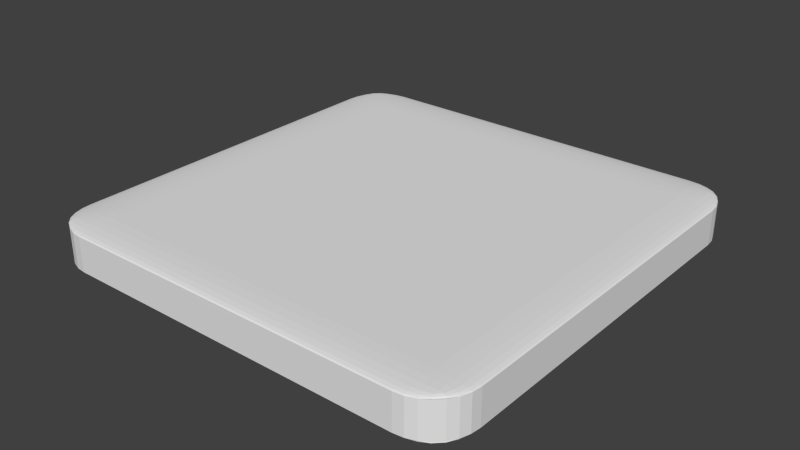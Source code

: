 # Source: MemoryTile.blend  (saved by Blender 2.67.0; exported with 4.5.12 LTS)
import bpy
from mathutils import Matrix  # noqa: F401  (used for matrix-valued properties, if any)

bpy.ops.wm.read_factory_settings(use_empty=True)
scene = bpy.context.scene
scene.name = 'Scene'

# ---- collections
col_collection_1 = bpy.data.collections.new('Collection 1'); scene.collection.children.link(col_collection_1)

# ---- world
world_world = bpy.data.worlds.new('World'); scene.world = world_world
world_world.color = (0.05088, 0.05088, 0.05088)
world_world.use_sun_shadow = False
world_world.sun_shadow_jitter_overblur = 0.0
world_world.cycles.sampling_method = 'MANUAL'
world_world.cycles.sample_map_resolution = 256

# ---- meshes
me_cube_002 = bpy.data.meshes.new('Cube.002')
me_cube_002.from_pydata([(-1.0, -0.8, -0.8), (-0.8, -0.8, -1.0), (-0.8, -1.0, -0.8), (-0.995, -0.8, -0.8445), (-0.9802, -0.8, -0.8868), (-0.9564, -0.8, -0.9247), (-0.9247, -0.8, -0.9564), (-0.8868, -0.8, -0.9802), (-0.8445, -0.8, -0.995), (-0.8, -0.8445, -0.995), (-0.8, -0.8868, -0.9802), (-0.8, -0.9247, -0.9564), (-0.8, -0.9564, -0.9247), (-0.8, -0.9802, -0.8868), (-0.8, -0.995, -0.8445), (-0.8445, -0.995, -0.8), (-0.8868, -0.9802, -0.8), (-0.9247, -0.9564, -0.8), (-0.9564, -0.9247, -0.8), (-0.9802, -0.8868, -0.8), (-0.995, -0.8445, -0.8), (-0.9911, -0.8444, -0.8444), (-0.9785, -0.8443, -0.8865), (-0.9578, -0.844, -0.9242), (-0.9785, -0.8865, -0.8443), (-0.969, -0.8858, -0.8858), (-0.9522, -0.8846, -0.9225), (-0.9578, -0.9242, -0.844), (-0.9522, -0.9225, -0.8846), (-0.9399, -0.9199, -0.9199), (-0.8444, -0.8444, -0.9911), (-0.8443, -0.8865, -0.9785), (-0.844, -0.9242, -0.9578), (-0.8865, -0.8443, -0.9785), (-0.8858, -0.8858, -0.969), (-0.8846, -0.9225, -0.9522), (-0.9242, -0.844, -0.9578), (-0.9225, -0.8846, -0.9522), (-0.9199, -0.9199, -0.9399), (-0.8444, -0.9911, -0.8444), (-0.8865, -0.9785, -0.8443), (-0.9242, -0.9578, -0.844), (-0.8443, -0.9785, -0.8865), (-0.8858, -0.969, -0.8858), (-0.9225, -0.9522, -0.8846), (-0.844, -0.9578, -0.9242), (-0.8846, -0.9522, -0.9225), (-0.9199, -0.9399, -0.9199), (-1.0, 0.8, -0.8), (-0.8, 1.0, -0.8), (-0.8, 0.8, -1.0), (-0.995, 0.8445, -0.8), (-0.9802, 0.8868, -0.8), (-0.9564, 0.9247, -0.8), (-0.9247, 0.9564, -0.8), (-0.8868, 0.9802, -0.8), (-0.8445, 0.995, -0.8), (-0.8, 0.995, -0.8445), (-0.8, 0.9802, -0.8868), (-0.8, 0.9564, -0.9247), (-0.8, 0.9247, -0.9564), (-0.8, 0.8868, -0.9802), (-0.8, 0.8445, -0.995), (-0.8445, 0.8, -0.995), (-0.8868, 0.8, -0.9802), (-0.9247, 0.8, -0.9564), (-0.9564, 0.8, -0.9247), (-0.9802, 0.8, -0.8868), (-0.995, 0.8, -0.8445), (-0.9911, 0.8444, -0.8444), (-0.9785, 0.8865, -0.8443), (-0.9578, 0.9242, -0.844), (-0.9785, 0.8443, -0.8865), (-0.969, 0.8858, -0.8858), (-0.9522, 0.9225, -0.8846), (-0.9578, 0.844, -0.9242), (-0.9522, 0.8846, -0.9225), (-0.9399, 0.9199, -0.9199), (-0.8444, 0.9911, -0.8444), (-0.8443, 0.9785, -0.8865), (-0.844, 0.9578, -0.9242), (-0.8865, 0.9785, -0.8443), (-0.8858, 0.969, -0.8858), (-0.8846, 0.9522, -0.9225), (-0.9242, 0.9578, -0.844), (-0.9225, 0.9522, -0.8846), (-0.9199, 0.9399, -0.9199), (-0.8444, 0.8444, -0.9911), (-0.8865, 0.8443, -0.9785), (-0.9242, 0.844, -0.9578), (-0.8443, 0.8865, -0.9785), (-0.8858, 0.8858, -0.969), (-0.9225, 0.8846, -0.9522), (-0.844, 0.9242, -0.9578), (-0.8846, 0.9225, -0.9522), (-0.9199, 0.9199, -0.9399), (0.8, 1.0, -0.8), (1.0, 0.8, -0.8), (0.8, 0.8, -1.0), (0.8445, 0.995, -0.8), (0.8868, 0.9802, -0.8), (0.9247, 0.9564, -0.8), (0.9564, 0.9247, -0.8), (0.9802, 0.8868, -0.8), (0.995, 0.8445, -0.8), (0.995, 0.8, -0.8445), (0.9802, 0.8, -0.8868), (0.9564, 0.8, -0.9247), (0.9247, 0.8, -0.9564), (0.8868, 0.8, -0.9802), (0.8445, 0.8, -0.995), (0.8, 0.8445, -0.995), (0.8, 0.8868, -0.9802), (0.8, 0.9247, -0.9564), (0.8, 0.9564, -0.9247), (0.8, 0.9802, -0.8868), (0.8, 0.995, -0.8445), (0.8444, 0.9911, -0.8444), (0.8865, 0.9785, -0.8443), (0.9242, 0.9578, -0.844), (0.8443, 0.9785, -0.8865), (0.8858, 0.969, -0.8858), (0.9225, 0.9522, -0.8846), (0.844, 0.9578, -0.9242), (0.8846, 0.9522, -0.9225), (0.9199, 0.9399, -0.9199), (0.9911, 0.8444, -0.8444), (0.9785, 0.8443, -0.8865), (0.9578, 0.844, -0.9242), (0.9785, 0.8865, -0.8443), (0.969, 0.8858, -0.8858), (0.9522, 0.8846, -0.9225), (0.9578, 0.9242, -0.844), (0.9522, 0.9225, -0.8846), (0.9399, 0.9199, -0.9199), (0.8444, 0.8444, -0.9911), (0.8443, 0.8865, -0.9785), (0.844, 0.9242, -0.9578), (0.8865, 0.8443, -0.9785), (0.8858, 0.8858, -0.969), (0.8846, 0.9225, -0.9522), (0.9242, 0.844, -0.9578), (0.9225, 0.8846, -0.9522), (0.9199, 0.9199, -0.9399), (1.0, -0.8, -0.8), (0.8, -1.0, -0.8), (0.8, -0.8, -1.0), (0.995, -0.8445, -0.8), (0.9802, -0.8868, -0.8), (0.9564, -0.9247, -0.8), (0.9247, -0.9564, -0.8), (0.8868, -0.9802, -0.8), (0.8445, -0.995, -0.8), (0.8, -0.995, -0.8445), (0.8, -0.9802, -0.8868), (0.8, -0.9564, -0.9247), (0.8, -0.9247, -0.9564), (0.8, -0.8868, -0.9802), (0.8, -0.8445, -0.995), (0.8445, -0.8, -0.995), (0.8868, -0.8, -0.9802), (0.9247, -0.8, -0.9564), (0.9564, -0.8, -0.9247), (0.9802, -0.8, -0.8868), (0.995, -0.8, -0.8445), (0.9911, -0.8444, -0.8444), (0.9785, -0.8865, -0.8443), (0.9578, -0.9242, -0.844), (0.9785, -0.8443, -0.8865), (0.969, -0.8858, -0.8858), (0.9522, -0.9225, -0.8846), (0.9578, -0.844, -0.9242), (0.9522, -0.8846, -0.9225), (0.9399, -0.9199, -0.9199), (0.8444, -0.9911, -0.8444), (0.8443, -0.9785, -0.8865), (0.844, -0.9578, -0.9242), (0.8865, -0.9785, -0.8443), (0.8858, -0.969, -0.8858), (0.8846, -0.9522, -0.9225), (0.9242, -0.9578, -0.844), (0.9225, -0.9522, -0.8846), (0.9199, -0.9399, -0.9199), (0.8444, -0.8444, -0.9911), (0.8865, -0.8443, -0.9785), (0.9242, -0.844, -0.9578), (0.8443, -0.8865, -0.9785), (0.8858, -0.8858, -0.969), (0.9225, -0.8846, -0.9522), (0.844, -0.9242, -0.9578), (0.8846, -0.9225, -0.9522), (0.9199, -0.9199, -0.9399), (-0.8, -1.0, 0.8), (-0.8, -0.8, 1.0), (-1.0, -0.8, 0.8), (-0.8, -0.995, 0.8445), (-0.8, -0.9802, 0.8868), (-0.8, -0.9564, 0.9247), (-0.8, -0.9247, 0.9564), (-0.8, -0.8868, 0.9802), (-0.8, -0.8445, 0.995), (-0.8445, -0.8, 0.995), (-0.8868, -0.8, 0.9802), (-0.9247, -0.8, 0.9564), (-0.9564, -0.8, 0.9247), (-0.9802, -0.8, 0.8868), (-0.995, -0.8, 0.8445), (-0.995, -0.8445, 0.8), (-0.9802, -0.8868, 0.8), (-0.9564, -0.9247, 0.8), (-0.9247, -0.9564, 0.8), (-0.8868, -0.9802, 0.8), (-0.8445, -0.995, 0.8), (-0.8444, -0.9911, 0.8444), (-0.8443, -0.9785, 0.8865), (-0.844, -0.9578, 0.9242), (-0.8865, -0.9785, 0.8443), (-0.8858, -0.969, 0.8858), (-0.8846, -0.9522, 0.9225), (-0.9242, -0.9578, 0.844), (-0.9225, -0.9522, 0.8846), (-0.9199, -0.9399, 0.9199), (-0.8444, -0.8444, 0.9911), (-0.8865, -0.8443, 0.9785), (-0.9242, -0.844, 0.9578), (-0.8443, -0.8865, 0.9785), (-0.8858, -0.8858, 0.969), (-0.9225, -0.8846, 0.9522), (-0.844, -0.9242, 0.9578), (-0.8846, -0.9225, 0.9522), (-0.9199, -0.9199, 0.9399), (-0.9911, -0.8444, 0.8444), (-0.9785, -0.8865, 0.8443), (-0.9578, -0.9242, 0.844), (-0.9785, -0.8443, 0.8865), (-0.969, -0.8858, 0.8858), (-0.9522, -0.9225, 0.8846), (-0.9578, -0.844, 0.9242), (-0.9522, -0.8846, 0.9225), (-0.9399, -0.9199, 0.9199), (-1.0, 0.8, 0.8), (-0.8, 0.8, 1.0), (-0.8, 1.0, 0.8), (-0.995, 0.8, 0.8445), (-0.9802, 0.8, 0.8868), (-0.9564, 0.8, 0.9247), (-0.9247, 0.8, 0.9564), (-0.8868, 0.8, 0.9802), (-0.8445, 0.8, 0.995), (-0.8, 0.8445, 0.995), (-0.8, 0.8868, 0.9802), (-0.8, 0.9247, 0.9564), (-0.8, 0.9564, 0.9247), (-0.8, 0.9802, 0.8868), (-0.8, 0.995, 0.8445), (-0.8445, 0.995, 0.8), (-0.8868, 0.9802, 0.8), (-0.9247, 0.9564, 0.8), (-0.9564, 0.9247, 0.8), (-0.9802, 0.8868, 0.8), (-0.995, 0.8445, 0.8), (-0.9911, 0.8444, 0.8444), (-0.9785, 0.8443, 0.8865), (-0.9578, 0.844, 0.9242), (-0.9785, 0.8865, 0.8443), (-0.969, 0.8858, 0.8858), (-0.9522, 0.8846, 0.9225), (-0.9578, 0.9242, 0.844), (-0.9522, 0.9225, 0.8846), (-0.9399, 0.9199, 0.9199), (-0.8444, 0.8444, 0.9911), (-0.8443, 0.8865, 0.9785), (-0.844, 0.9242, 0.9578), (-0.8865, 0.8443, 0.9785), (-0.8858, 0.8858, 0.969), (-0.8846, 0.9225, 0.9522), (-0.9242, 0.844, 0.9578), (-0.9225, 0.8846, 0.9522), (-0.9199, 0.9199, 0.9399), (-0.8444, 0.9911, 0.8444), (-0.8865, 0.9785, 0.8443), (-0.9242, 0.9578, 0.844), (-0.8443, 0.9785, 0.8865), (-0.8858, 0.969, 0.8858), (-0.9225, 0.9522, 0.8846), (-0.844, 0.9578, 0.9242), (-0.8846, 0.9522, 0.9225), (-0.9199, 0.9399, 0.9199), (0.8, 1.0, 0.8), (0.8, 0.8, 1.0), (1.0, 0.8, 0.8), (0.8, 0.995, 0.8445), (0.8, 0.9802, 0.8868), (0.8, 0.9564, 0.9247), (0.8, 0.9247, 0.9564), (0.8, 0.8868, 0.9802), (0.8, 0.8445, 0.995), (0.8445, 0.8, 0.995), (0.8868, 0.8, 0.9802), (0.9247, 0.8, 0.9564), (0.9564, 0.8, 0.9247), (0.9802, 0.8, 0.8868), (0.995, 0.8, 0.8445), (0.995, 0.8445, 0.8), (0.9802, 0.8868, 0.8), (0.9564, 0.9247, 0.8), (0.9247, 0.9564, 0.8), (0.8868, 0.9802, 0.8), (0.8445, 0.995, 0.8), (0.8444, 0.9911, 0.8444), (0.8443, 0.9785, 0.8865), (0.844, 0.9578, 0.9242), (0.8865, 0.9785, 0.8443), (0.8858, 0.969, 0.8858), (0.8846, 0.9522, 0.9225), (0.9242, 0.9578, 0.844), (0.9225, 0.9522, 0.8846), (0.9199, 0.9399, 0.9199), (0.8444, 0.8444, 0.9911), (0.8865, 0.8443, 0.9785), (0.9242, 0.844, 0.9578), (0.8443, 0.8865, 0.9785), (0.8858, 0.8858, 0.969), (0.9225, 0.8846, 0.9522), (0.844, 0.9242, 0.9578), (0.8846, 0.9225, 0.9522), (0.9199, 0.9199, 0.9399), (0.9911, 0.8444, 0.8444), (0.9785, 0.8865, 0.8443), (0.9578, 0.9242, 0.844), (0.9785, 0.8443, 0.8865), (0.969, 0.8858, 0.8858), (0.9522, 0.9225, 0.8846), (0.9578, 0.844, 0.9242), (0.9522, 0.8846, 0.9225), (0.9399, 0.9199, 0.9199), (1.0, -0.8, 0.8), (0.8, -0.8, 1.0), (0.8, -1.0, 0.8), (0.995, -0.8, 0.8445), (0.9802, -0.8, 0.8868), (0.9564, -0.8, 0.9247), (0.9247, -0.8, 0.9564), (0.8868, -0.8, 0.9802), (0.8445, -0.8, 0.995), (0.8, -0.8445, 0.995), (0.8, -0.8868, 0.9802), (0.8, -0.9247, 0.9564), (0.8, -0.9564, 0.9247), (0.8, -0.9802, 0.8868), (0.8, -0.995, 0.8445), (0.8445, -0.995, 0.8), (0.8868, -0.9802, 0.8), (0.9247, -0.9564, 0.8), (0.9564, -0.9247, 0.8), (0.9802, -0.8868, 0.8), (0.995, -0.8445, 0.8), (0.9911, -0.8444, 0.8444), (0.9785, -0.8443, 0.8865), (0.9578, -0.844, 0.9242), (0.9785, -0.8865, 0.8443), (0.969, -0.8858, 0.8858), (0.9522, -0.8846, 0.9225), (0.9578, -0.9242, 0.844), (0.9522, -0.9225, 0.8846), (0.9399, -0.9199, 0.9199), (0.8444, -0.8444, 0.9911), (0.8443, -0.8865, 0.9785), (0.844, -0.9242, 0.9578), (0.8865, -0.8443, 0.9785), (0.8858, -0.8858, 0.969), (0.8846, -0.9225, 0.9522), (0.9242, -0.844, 0.9578), (0.9225, -0.8846, 0.9522), (0.9199, -0.9199, 0.9399), (0.8444, -0.9911, 0.8444), (0.8865, -0.9785, 0.8443), (0.9242, -0.9578, 0.844), (0.8443, -0.9785, 0.8865), (0.8858, -0.969, 0.8858), (0.9225, -0.9522, 0.8846), (0.844, -0.9578, 0.9242), (0.8846, -0.9522, 0.9225), (0.9199, -0.9399, 0.9199)], [], [(338, 192, 2, 145), (290, 336, 144, 97), (337, 289, 241, 193), (242, 288, 96, 49), (194, 240, 48, 0), (0, 3, 21, 20), (3, 4, 22, 21), (4, 5, 23, 22), (5, 6, 36, 23), (1, 9, 30, 8), (9, 10, 31, 30), (10, 11, 32, 31), (11, 12, 45, 32), (2, 15, 39, 14), (15, 16, 40, 39), (16, 17, 41, 40), (17, 18, 27, 41), (20, 21, 24, 19), (21, 22, 25, 24), (22, 23, 26, 25), (23, 36, 37, 26), (8, 30, 33, 7), (30, 31, 34, 33), (31, 32, 35, 34), (32, 45, 46, 35), (14, 39, 42, 13), (39, 40, 43, 42), (40, 41, 44, 43), (41, 27, 28, 44), (19, 24, 27, 18), (24, 25, 28, 27), (25, 26, 29, 28), (26, 37, 38, 29), (7, 33, 36, 6), (33, 34, 37, 36), (34, 35, 38, 37), (35, 46, 47, 38), (13, 42, 45, 12), (42, 43, 46, 45), (43, 44, 47, 46), (44, 28, 29, 47), (29, 38, 47), (48, 51, 69, 68), (51, 52, 70, 69), (52, 53, 71, 70), (53, 54, 84, 71), (49, 57, 78, 56), (57, 58, 79, 78), (58, 59, 80, 79), (59, 60, 93, 80), (50, 63, 87, 62), (63, 64, 88, 87), (64, 65, 89, 88), (65, 66, 75, 89), (68, 69, 72, 67), (69, 70, 73, 72), (70, 71, 74, 73), (71, 84, 85, 74), (56, 78, 81, 55), (78, 79, 82, 81), (79, 80, 83, 82), (80, 93, 94, 83), (62, 87, 90, 61), (87, 88, 91, 90), (88, 89, 92, 91), (89, 75, 76, 92), (67, 72, 75, 66), (72, 73, 76, 75), (73, 74, 77, 76), (74, 85, 86, 77), (55, 81, 84, 54), (81, 82, 85, 84), (82, 83, 86, 85), (83, 94, 95, 86), (61, 90, 93, 60), (90, 91, 94, 93), (91, 92, 95, 94), (92, 76, 77, 95), (77, 86, 95), (96, 99, 117, 116), (99, 100, 118, 117), (100, 101, 119, 118), (101, 102, 132, 119), (97, 105, 126, 104), (105, 106, 127, 126), (106, 107, 128, 127), (107, 108, 141, 128), (98, 111, 135, 110), (111, 112, 136, 135), (112, 113, 137, 136), (113, 114, 123, 137), (116, 117, 120, 115), (117, 118, 121, 120), (118, 119, 122, 121), (119, 132, 133, 122), (104, 126, 129, 103), (126, 127, 130, 129), (127, 128, 131, 130), (128, 141, 142, 131), (110, 135, 138, 109), (135, 136, 139, 138), (136, 137, 140, 139), (137, 123, 124, 140), (115, 120, 123, 114), (120, 121, 124, 123), (121, 122, 125, 124), (122, 133, 134, 125), (103, 129, 132, 102), (129, 130, 133, 132), (130, 131, 134, 133), (131, 142, 143, 134), (109, 138, 141, 108), (138, 139, 142, 141), (139, 140, 143, 142), (140, 124, 125, 143), (125, 134, 143), (144, 147, 165, 164), (147, 148, 166, 165), (148, 149, 167, 166), (149, 150, 180, 167), (145, 153, 174, 152), (153, 154, 175, 174), (154, 155, 176, 175), (155, 156, 189, 176), (146, 159, 183, 158), (159, 160, 184, 183), (160, 161, 185, 184), (161, 162, 171, 185), (164, 165, 168, 163), (165, 166, 169, 168), (166, 167, 170, 169), (167, 180, 181, 170), (152, 174, 177, 151), (174, 175, 178, 177), (175, 176, 179, 178), (176, 189, 190, 179), (158, 183, 186, 157), (183, 184, 187, 186), (184, 185, 188, 187), (185, 171, 172, 188), (163, 168, 171, 162), (168, 169, 172, 171), (169, 170, 173, 172), (170, 181, 182, 173), (151, 177, 180, 150), (177, 178, 181, 180), (178, 179, 182, 181), (179, 190, 191, 182), (157, 186, 189, 156), (186, 187, 190, 189), (187, 188, 191, 190), (188, 172, 173, 191), (173, 182, 191), (192, 195, 213, 212), (195, 196, 214, 213), (196, 197, 215, 214), (197, 198, 228, 215), (193, 201, 222, 200), (201, 202, 223, 222), (202, 203, 224, 223), (203, 204, 237, 224), (194, 207, 231, 206), (207, 208, 232, 231), (208, 209, 233, 232), (209, 210, 219, 233), (212, 213, 216, 211), (213, 214, 217, 216), (214, 215, 218, 217), (215, 228, 229, 218), (200, 222, 225, 199), (222, 223, 226, 225), (223, 224, 227, 226), (224, 237, 238, 227), (206, 231, 234, 205), (231, 232, 235, 234), (232, 233, 236, 235), (233, 219, 220, 236), (211, 216, 219, 210), (216, 217, 220, 219), (217, 218, 221, 220), (218, 229, 230, 221), (199, 225, 228, 198), (225, 226, 229, 228), (226, 227, 230, 229), (227, 238, 239, 230), (205, 234, 237, 204), (234, 235, 238, 237), (235, 236, 239, 238), (236, 220, 221, 239), (221, 230, 239), (240, 243, 261, 260), (243, 244, 262, 261), (244, 245, 263, 262), (245, 246, 276, 263), (241, 249, 270, 248), (249, 250, 271, 270), (250, 251, 272, 271), (251, 252, 285, 272), (242, 255, 279, 254), (255, 256, 280, 279), (256, 257, 281, 280), (257, 258, 267, 281), (260, 261, 264, 259), (261, 262, 265, 264), (262, 263, 266, 265), (263, 276, 277, 266), (248, 270, 273, 247), (270, 271, 274, 273), (271, 272, 275, 274), (272, 285, 286, 275), (254, 279, 282, 253), (279, 280, 283, 282), (280, 281, 284, 283), (281, 267, 268, 284), (259, 264, 267, 258), (264, 265, 268, 267), (265, 266, 269, 268), (266, 277, 278, 269), (247, 273, 276, 246), (273, 274, 277, 276), (274, 275, 278, 277), (275, 286, 287, 278), (253, 282, 285, 252), (282, 283, 286, 285), (283, 284, 287, 286), (284, 268, 269, 287), (269, 278, 287), (288, 291, 309, 308), (291, 292, 310, 309), (292, 293, 311, 310), (293, 294, 324, 311), (289, 297, 318, 296), (297, 298, 319, 318), (298, 299, 320, 319), (299, 300, 333, 320), (290, 303, 327, 302), (303, 304, 328, 327), (304, 305, 329, 328), (305, 306, 315, 329), (308, 309, 312, 307), (309, 310, 313, 312), (310, 311, 314, 313), (311, 324, 325, 314), (296, 318, 321, 295), (318, 319, 322, 321), (319, 320, 323, 322), (320, 333, 334, 323), (302, 327, 330, 301), (327, 328, 331, 330), (328, 329, 332, 331), (329, 315, 316, 332), (307, 312, 315, 306), (312, 313, 316, 315), (313, 314, 317, 316), (314, 325, 326, 317), (295, 321, 324, 294), (321, 322, 325, 324), (322, 323, 326, 325), (323, 334, 335, 326), (301, 330, 333, 300), (330, 331, 334, 333), (331, 332, 335, 334), (332, 316, 317, 335), (317, 326, 335), (336, 339, 357, 356), (339, 340, 358, 357), (340, 341, 359, 358), (341, 342, 372, 359), (337, 345, 366, 344), (345, 346, 367, 366), (346, 347, 368, 367), (347, 348, 381, 368), (338, 351, 375, 350), (351, 352, 376, 375), (352, 353, 377, 376), (353, 354, 363, 377), (356, 357, 360, 355), (357, 358, 361, 360), (358, 359, 362, 361), (359, 372, 373, 362), (344, 366, 369, 343), (366, 367, 370, 369), (367, 368, 371, 370), (368, 381, 382, 371), (350, 375, 378, 349), (375, 376, 379, 378), (376, 377, 380, 379), (377, 363, 364, 380), (355, 360, 363, 354), (360, 361, 364, 363), (361, 362, 365, 364), (362, 373, 374, 365), (343, 369, 372, 342), (369, 370, 373, 372), (370, 371, 374, 373), (371, 382, 383, 374), (349, 378, 381, 348), (378, 379, 382, 381), (379, 380, 383, 382), (380, 364, 365, 383), (365, 374, 383), (193, 241, 248, 201), (201, 248, 247, 202), (202, 247, 246, 203), (203, 246, 245, 204), (204, 245, 244, 205), (205, 244, 243, 206), (206, 243, 240, 194), (242, 49, 56, 255), (255, 56, 55, 256), (256, 55, 54, 257), (257, 54, 53, 258), (258, 53, 52, 259), (259, 52, 51, 260), (260, 51, 48, 240), (50, 1, 8, 63), (63, 8, 7, 64), (64, 7, 6, 65), (65, 6, 5, 66), (66, 5, 4, 67), (67, 4, 3, 68), (68, 3, 0, 48), (2, 192, 212, 15), (15, 212, 211, 16), (16, 211, 210, 17), (17, 210, 209, 18), (18, 209, 208, 19), (19, 208, 207, 20), (20, 207, 194, 0), (241, 289, 296, 249), (249, 296, 295, 250), (250, 295, 294, 251), (251, 294, 293, 252), (252, 293, 292, 253), (253, 292, 291, 254), (254, 291, 288, 242), (290, 97, 104, 303), (303, 104, 103, 304), (304, 103, 102, 305), (305, 102, 101, 306), (306, 101, 100, 307), (307, 100, 99, 308), (308, 99, 96, 288), (98, 50, 62, 111), (111, 62, 61, 112), (112, 61, 60, 113), (113, 60, 59, 114), (114, 59, 58, 115), (115, 58, 57, 116), (116, 57, 49, 96), (289, 337, 344, 297), (297, 344, 343, 298), (298, 343, 342, 299), (299, 342, 341, 300), (300, 341, 340, 301), (301, 340, 339, 302), (302, 339, 336, 290), (338, 145, 152, 351), (351, 152, 151, 352), (352, 151, 150, 353), (353, 150, 149, 354), (354, 149, 148, 355), (355, 148, 147, 356), (356, 147, 144, 336), (146, 98, 110, 159), (159, 110, 109, 160), (160, 109, 108, 161), (161, 108, 107, 162), (162, 107, 106, 163), (163, 106, 105, 164), (164, 105, 97, 144), (337, 193, 200, 345), (345, 200, 199, 346), (346, 199, 198, 347), (347, 198, 197, 348), (348, 197, 196, 349), (349, 196, 195, 350), (350, 195, 192, 338), (1, 146, 158, 9), (9, 158, 157, 10), (10, 157, 156, 11), (11, 156, 155, 12), (12, 155, 154, 13), (13, 154, 153, 14), (14, 153, 145, 2), (1, 50, 98, 146)])
_uv = me_cube_002.uv_layers.new(name='UVMap')
_uv.uv.foreach_set('vector', [0.9, 0.3922, 0.1, 0.3922, 0.1, 0.1, 0.9, 0.1, 0.9, 0.3922, 0.1, 0.3922, 0.1, 0.1, 0.9, 0.1, 0.9702, 0.518, 0.9702, 0.9663, 0.5219, 0.9663, 0.5219, 0.518, 0.1, 0.3922, 0.9, 0.3922, 0.9, 0.1, 0.1, 0.1, 0.1, 0.3922, 0.9, 0.3922, 0.9, 0.1, 0.1, 0.1, 0.1, 0.1, 0.1, 0.07775, 0.07778, 0.07778, 0.07775, 0.1, 0.1, 0.07775, 0.1, 0.05661, 0.07787, 0.05674, 0.07778, 0.07778, 0.1, 0.05661, 0.1, 0.03765, 0.07802, 0.03792, 0.07787, 0.05674, 0.02182, 0.1, 0.03765, 0.1, 0.03792, 0.07802, 0.02112, 0.07802, 0.1, 0.1, 0.1, 0.07775, 0.07778, 0.07778, 0.07775, 0.1, 0.1, 0.07775, 0.1, 0.05661, 0.07787, 0.05674, 0.07778, 0.07778, 0.1, 0.05661, 0.1, 0.03765, 0.07802, 0.03792, 0.07787, 0.05674, 0.1, 0.03765, 0.1, 0.02182, 0.07802, 0.02112, 0.07802, 0.03792, 0.1, 0.1, 0.07775, 0.1, 0.07778, 0.07778, 0.1, 0.07775, 0.07775, 0.1, 0.05661, 0.1, 0.05674, 0.07787, 0.07778, 0.07778, 0.05661, 0.1, 0.03765, 0.1, 0.03792, 0.07802, 0.05674, 0.07787, 0.03765, 0.1, 0.02182, 0.1, 0.02112, 0.07802, 0.03792, 0.07802, 0.07775, 0.1, 0.07778, 0.07778, 0.05674, 0.07787, 0.05661, 0.1, 0.07778, 0.07778, 0.07787, 0.05674, 0.0571, 0.0571, 0.05674, 0.07787, 0.07787, 0.05674, 0.07802, 0.03792, 0.05769, 0.03873, 0.0571, 0.0571, 0.02112, 0.07802, 0.03792, 0.07802, 0.03873, 0.05769, 0.0239, 0.05769, 0.07775, 0.1, 0.07778, 0.07778, 0.05674, 0.07787, 0.05661, 0.1, 0.07778, 0.07778, 0.07787, 0.05674, 0.0571, 0.0571, 0.05674, 0.07787, 0.07787, 0.05674, 0.07802, 0.03792, 0.05769, 0.03873, 0.0571, 0.0571, 0.07802, 0.03792, 0.07802, 0.02112, 0.05769, 0.0239, 0.05769, 0.03873, 0.1, 0.07775, 0.07778, 0.07778, 0.07787, 0.05674, 0.1, 0.05661, 0.07778, 0.07778, 0.05674, 0.07787, 0.0571, 0.0571, 0.07787, 0.05674, 0.05674, 0.07787, 0.03792, 0.07802, 0.03873, 0.05769, 0.0571, 0.0571, 0.03792, 0.07802, 0.02112, 0.07802, 0.0239, 0.05769, 0.03873, 0.05769, 0.05661, 0.1, 0.05674, 0.07787, 0.03792, 0.07802, 0.03765, 0.1, 0.05674, 0.07787, 0.0571, 0.0571, 0.03873, 0.05769, 0.03792, 0.07802, 0.0571, 0.0571, 0.05769, 0.03873, 0.04003, 0.04003, 0.03873, 0.05769, 0.0239, 0.05769, 0.03873, 0.05769, 0.04003, 0.04003, 0.03003, 0.04003, 0.05661, 0.1, 0.05674, 0.07787, 0.03792, 0.07802, 0.03765, 0.1, 0.05674, 0.07787, 0.0571, 0.0571, 0.03873, 0.05769, 0.03792, 0.07802, 0.0571, 0.0571, 0.05769, 0.03873, 0.04003, 0.04003, 0.03873, 0.05769, 0.05769, 0.03873, 0.05769, 0.0239, 0.04003, 0.03003, 0.04003, 0.04003, 0.1, 0.05661, 0.07787, 0.05674, 0.07802, 0.03792, 0.1, 0.03765, 0.07787, 0.05674, 0.0571, 0.0571, 0.05769, 0.03873, 0.07802, 0.03792, 0.0571, 0.0571, 0.03873, 0.05769, 0.04003, 0.04003, 0.05769, 0.03873, 0.03873, 0.05769, 0.0239, 0.05769, 0.03003, 0.04003, 0.04003, 0.04003, 0.03003, 0.04003, 0.04003, 0.04003, 0.04003, 0.03003, 0.9, 0.1, 0.9223, 0.1, 0.9222, 0.07778, 0.9, 0.07775, 0.9223, 0.1, 0.9434, 0.1, 0.9433, 0.07787, 0.9222, 0.07778, 0.9434, 0.1, 0.9623, 0.1, 0.9621, 0.07802, 0.9433, 0.07787, 0.02182, 0.1, 0.03765, 0.1, 0.03792, 0.07802, 0.02112, 0.07802, 0.1, 0.1, 0.1, 0.07775, 0.07778, 0.07778, 0.07775, 0.1, 0.1, 0.07775, 0.1, 0.05661, 0.07787, 0.05674, 0.07778, 0.07778, 0.1, 0.05661, 0.1, 0.03765, 0.07802, 0.03792, 0.07787, 0.05674, 0.1, 0.4704, 0.1, 0.4545, 0.07802, 0.4543, 0.07802, 0.4711, 0.1, 0.3922, 0.07775, 0.3922, 0.07778, 0.4144, 0.1, 0.4144, 0.07775, 0.3922, 0.05661, 0.3922, 0.05674, 0.4143, 0.07778, 0.4144, 0.05661, 0.3922, 0.03765, 0.3922, 0.03792, 0.4142, 0.05674, 0.4143, 0.03765, 0.3922, 0.02182, 0.3922, 0.02112, 0.4142, 0.03792, 0.4142, 0.9, 0.07775, 0.9222, 0.07778, 0.9221, 0.05674, 0.9, 0.05661, 0.9222, 0.07778, 0.9433, 0.07787, 0.9429, 0.0571, 0.9221, 0.05674, 0.9433, 0.07787, 0.9621, 0.07802, 0.9613, 0.05769, 0.9429, 0.0571, 0.02112, 0.07802, 0.03792, 0.07802, 0.03873, 0.05769, 0.0239, 0.05769, 0.07775, 0.1, 0.07778, 0.07778, 0.05674, 0.07787, 0.05661, 0.1, 0.07778, 0.07778, 0.07787, 0.05674, 0.0571, 0.0571, 0.05674, 0.07787, 0.07787, 0.05674, 0.07802, 0.03792, 0.05769, 0.03873, 0.0571, 0.0571, 0.07802, 0.4711, 0.07802, 0.4543, 0.05769, 0.4535, 0.05769, 0.4683, 0.1, 0.4144, 0.07778, 0.4144, 0.07787, 0.4355, 0.1, 0.4356, 0.07778, 0.4144, 0.05674, 0.4143, 0.0571, 0.4351, 0.07787, 0.4355, 0.05674, 0.4143, 0.03792, 0.4142, 0.03873, 0.4345, 0.0571, 0.4351, 0.03792, 0.4142, 0.02112, 0.4142, 0.0239, 0.4345, 0.03873, 0.4345, 0.9, 0.05661, 0.9221, 0.05674, 0.922, 0.03792, 0.9, 0.03765, 0.9221, 0.05674, 0.9429, 0.0571, 0.9423, 0.03873, 0.922, 0.03792, 0.9429, 0.0571, 0.9613, 0.05769, 0.96, 0.04003, 0.9423, 0.03873, 0.0239, 0.05769, 0.03873, 0.05769, 0.04003, 0.04003, 0.03003, 0.04003, 0.05661, 0.1, 0.05674, 0.07787, 0.03792, 0.07802, 0.03765, 0.1, 0.05674, 0.07787, 0.0571, 0.0571, 0.03873, 0.05769, 0.03792, 0.07802, 0.0571, 0.0571, 0.05769, 0.03873, 0.04003, 0.04003, 0.03873, 0.05769, 0.05769, 0.4683, 0.05769, 0.4535, 0.04003, 0.4522, 0.04003, 0.4622, 0.1, 0.4356, 0.07787, 0.4355, 0.07802, 0.4543, 0.1, 0.4545, 0.07787, 0.4355, 0.0571, 0.4351, 0.05769, 0.4535, 0.07802, 0.4543, 0.0571, 0.4351, 0.03873, 0.4345, 0.04003, 0.4522, 0.05769, 0.4535, 0.03873, 0.4345, 0.0239, 0.4345, 0.03003, 0.4522, 0.04003, 0.4522, 0.03003, 0.4522, 0.04003, 0.4622, 0.04003, 0.4522, 0.9, 0.1, 0.9223, 0.1, 0.9222, 0.07778, 0.9, 0.07775, 0.9223, 0.1, 0.9434, 0.1, 0.9433, 0.07787, 0.9222, 0.07778, 0.9434, 0.1, 0.9623, 0.1, 0.9621, 0.07802, 0.9433, 0.07787, 0.9623, 0.1, 0.9782, 0.1, 0.9789, 0.07802, 0.9621, 0.07802, 0.9, 0.1, 0.9, 0.07775, 0.9222, 0.07778, 0.9223, 0.1, 0.9, 0.07775, 0.9, 0.05661, 0.9221, 0.05674, 0.9222, 0.07778, 0.9, 0.05661, 0.9, 0.03765, 0.922, 0.03792, 0.9221, 0.05674, 0.9782, 0.3922, 0.9623, 0.3922, 0.9621, 0.4142, 0.9789, 0.4142, 0.9, 0.3922, 0.9, 0.4144, 0.9222, 0.4144, 0.9223, 0.3922, 0.9, 0.4144, 0.9, 0.4356, 0.9221, 0.4355, 0.9222, 0.4144, 0.9, 0.4356, 0.9, 0.4545, 0.922, 0.4543, 0.9221, 0.4355, 0.9, 0.4545, 0.9, 0.4704, 0.922, 0.4711, 0.922, 0.4543, 0.9, 0.07775, 0.9222, 0.07778, 0.9221, 0.05674, 0.9, 0.05661, 0.9222, 0.07778, 0.9433, 0.07787, 0.9429, 0.0571, 0.9221, 0.05674, 0.9433, 0.07787, 0.9621, 0.07802, 0.9613, 0.05769, 0.9429, 0.0571, 0.9621, 0.07802, 0.9789, 0.07802, 0.9761, 0.05769, 0.9613, 0.05769, 0.9223, 0.1, 0.9222, 0.07778, 0.9433, 0.07787, 0.9434, 0.1, 0.9222, 0.07778, 0.9221, 0.05674, 0.9429, 0.0571, 0.9433, 0.07787, 0.9221, 0.05674, 0.922, 0.03792, 0.9423, 0.03873, 0.9429, 0.0571, 0.9789, 0.4142, 0.9621, 0.4142, 0.9613, 0.4345, 0.9761, 0.4345, 0.9223, 0.3922, 0.9222, 0.4144, 0.9433, 0.4143, 0.9434, 0.3922, 0.9222, 0.4144, 0.9221, 0.4355, 0.9429, 0.4351, 0.9433, 0.4143, 0.9221, 0.4355, 0.922, 0.4543, 0.9423, 0.4535, 0.9429, 0.4351, 0.922, 0.4543, 0.922, 0.4711, 0.9423, 0.4683, 0.9423, 0.4535, 0.9, 0.05661, 0.9221, 0.05674, 0.922, 0.03792, 0.9, 0.03765, 0.9221, 0.05674, 0.9429, 0.0571, 0.9423, 0.03873, 0.922, 0.03792, 0.9429, 0.0571, 0.9613, 0.05769, 0.96, 0.04003, 0.9423, 0.03873, 0.9613, 0.05769, 0.9761, 0.05769, 0.97, 0.04003, 0.96, 0.04003, 0.9434, 0.1, 0.9433, 0.07787, 0.9621, 0.07802, 0.9623, 0.1, 0.9433, 0.07787, 0.9429, 0.0571, 0.9613, 0.05769, 0.9621, 0.07802, 0.9429, 0.0571, 0.9423, 0.03873, 0.96, 0.04003, 0.9613, 0.05769, 0.9761, 0.4345, 0.9613, 0.4345, 0.96, 0.4522, 0.97, 0.4522, 0.9434, 0.3922, 0.9433, 0.4143, 0.9621, 0.4142, 0.9623, 0.3922, 0.9433, 0.4143, 0.9429, 0.4351, 0.9613, 0.4345, 0.9621, 0.4142, 0.9429, 0.4351, 0.9423, 0.4535, 0.96, 0.4522, 0.9613, 0.4345, 0.9423, 0.4535, 0.9423, 0.4683, 0.96, 0.4622, 0.96, 0.4522, 0.96, 0.4622, 0.97, 0.4522, 0.96, 0.4522, 0.1, 0.1, 0.07775, 0.1, 0.07778, 0.07778, 0.1, 0.07775, 0.07775, 0.1, 0.05661, 0.1, 0.05674, 0.07787, 0.07778, 0.07778, 0.05661, 0.1, 0.03765, 0.1, 0.03792, 0.07802, 0.05674, 0.07787, 0.9782, 0.1, 0.9623, 0.1, 0.9621, 0.07802, 0.9789, 0.07802, 0.9, 0.1, 0.9, 0.07775, 0.9222, 0.07778, 0.9223, 0.1, 0.9, 0.07775, 0.9, 0.05661, 0.9221, 0.05674, 0.9222, 0.07778, 0.9, 0.05661, 0.9, 0.03765, 0.922, 0.03792, 0.9221, 0.05674, 0.9, 0.02182, 0.9, 0.03765, 0.922, 0.03792, 0.922, 0.02112, 0.9, 0.1, 0.9223, 0.1, 0.9222, 0.07778, 0.9, 0.07775, 0.9223, 0.1, 0.9434, 0.1, 0.9433, 0.07787, 0.9222, 0.07778, 0.9434, 0.1, 0.9623, 0.1, 0.9621, 0.07802, 0.9433, 0.07787, 0.9623, 0.1, 0.9782, 0.1, 0.9789, 0.07802, 0.9621, 0.07802, 0.1, 0.07775, 0.07778, 0.07778, 0.07787, 0.05674, 0.1, 0.05661, 0.07778, 0.07778, 0.05674, 0.07787, 0.0571, 0.0571, 0.07787, 0.05674, 0.05674, 0.07787, 0.03792, 0.07802, 0.03873, 0.05769, 0.0571, 0.0571, 0.9789, 0.07802, 0.9621, 0.07802, 0.9613, 0.05769, 0.9761, 0.05769, 0.9223, 0.1, 0.9222, 0.07778, 0.9433, 0.07787, 0.9434, 0.1, 0.9222, 0.07778, 0.9221, 0.05674, 0.9429, 0.0571, 0.9433, 0.07787, 0.9221, 0.05674, 0.922, 0.03792, 0.9423, 0.03873, 0.9429, 0.0571, 0.922, 0.02112, 0.922, 0.03792, 0.9423, 0.03873, 0.9423, 0.0239, 0.9, 0.07775, 0.9222, 0.07778, 0.9221, 0.05674, 0.9, 0.05661, 0.9222, 0.07778, 0.9433, 0.07787, 0.9429, 0.0571, 0.9221, 0.05674, 0.9433, 0.07787, 0.9621, 0.07802, 0.9613, 0.05769, 0.9429, 0.0571, 0.9621, 0.07802, 0.9789, 0.07802, 0.9761, 0.05769, 0.9613, 0.05769, 0.1, 0.05661, 0.07787, 0.05674, 0.07802, 0.03792, 0.1, 0.03765, 0.07787, 0.05674, 0.0571, 0.0571, 0.05769, 0.03873, 0.07802, 0.03792, 0.0571, 0.0571, 0.03873, 0.05769, 0.04003, 0.04003, 0.05769, 0.03873, 0.9761, 0.05769, 0.9613, 0.05769, 0.96, 0.04003, 0.97, 0.04003, 0.9434, 0.1, 0.9433, 0.07787, 0.9621, 0.07802, 0.9623, 0.1, 0.9433, 0.07787, 0.9429, 0.0571, 0.9613, 0.05769, 0.9621, 0.07802, 0.9429, 0.0571, 0.9423, 0.03873, 0.96, 0.04003, 0.9613, 0.05769, 0.9423, 0.0239, 0.9423, 0.03873, 0.96, 0.04003, 0.96, 0.03003, 0.9, 0.05661, 0.9221, 0.05674, 0.922, 0.03792, 0.9, 0.03765, 0.9221, 0.05674, 0.9429, 0.0571, 0.9423, 0.03873, 0.922, 0.03792, 0.9429, 0.0571, 0.9613, 0.05769, 0.96, 0.04003, 0.9423, 0.03873, 0.9613, 0.05769, 0.9761, 0.05769, 0.97, 0.04003, 0.96, 0.04003, 0.97, 0.04003, 0.96, 0.03003, 0.96, 0.04003, 0.1, 0.3922, 0.1, 0.4144, 0.07778, 0.4144, 0.07775, 0.3922, 0.1, 0.4144, 0.1, 0.4356, 0.07787, 0.4355, 0.07778, 0.4144, 0.1, 0.4356, 0.1, 0.4545, 0.07802, 0.4543, 0.07787, 0.4355, 0.1, 0.02182, 0.1, 0.03765, 0.07802, 0.03792, 0.07802, 0.02112, 0.1, 0.1, 0.07775, 0.1, 0.07778, 0.07778, 0.1, 0.07775, 0.07775, 0.1, 0.05661, 0.1, 0.05674, 0.07787, 0.07778, 0.07778, 0.05661, 0.1, 0.03765, 0.1, 0.03792, 0.07802, 0.05674, 0.07787, 0.03765, 0.1, 0.02182, 0.1, 0.02112, 0.07802, 0.03792, 0.07802, 0.1, 0.3922, 0.07775, 0.3922, 0.07778, 0.4144, 0.1, 0.4144, 0.07775, 0.3922, 0.05661, 0.3922, 0.05674, 0.4143, 0.07778, 0.4144, 0.05661, 0.3922, 0.03765, 0.3922, 0.03792, 0.4142, 0.05674, 0.4143, 0.02182, 0.3922, 0.03765, 0.3922, 0.03792, 0.4142, 0.02112, 0.4142, 0.07775, 0.3922, 0.07778, 0.4144, 0.05674, 0.4143, 0.05661, 0.3922, 0.07778, 0.4144, 0.07787, 0.4355, 0.0571, 0.4351, 0.05674, 0.4143, 0.07787, 0.4355, 0.07802, 0.4543, 0.05769, 0.4535, 0.0571, 0.4351, 0.07802, 0.02112, 0.07802, 0.03792, 0.05769, 0.03873, 0.05769, 0.0239, 0.1, 0.07775, 0.07778, 0.07778, 0.07787, 0.05674, 0.1, 0.05661, 0.07778, 0.07778, 0.05674, 0.07787, 0.0571, 0.0571, 0.07787, 0.05674, 0.05674, 0.07787, 0.03792, 0.07802, 0.03873, 0.05769, 0.0571, 0.0571, 0.03792, 0.07802, 0.02112, 0.07802, 0.0239, 0.05769, 0.03873, 0.05769, 0.1, 0.4144, 0.07778, 0.4144, 0.07787, 0.4355, 0.1, 0.4356, 0.07778, 0.4144, 0.05674, 0.4143, 0.0571, 0.4351, 0.07787, 0.4355, 0.05674, 0.4143, 0.03792, 0.4142, 0.03873, 0.4345, 0.0571, 0.4351, 0.02112, 0.4142, 0.03792, 0.4142, 0.03873, 0.4345, 0.0239, 0.4345, 0.05661, 0.3922, 0.05674, 0.4143, 0.03792, 0.4142, 0.03765, 0.3922, 0.05674, 0.4143, 0.0571, 0.4351, 0.03873, 0.4345, 0.03792, 0.4142, 0.0571, 0.4351, 0.05769, 0.4535, 0.04003, 0.4522, 0.03873, 0.4345, 0.05769, 0.0239, 0.05769, 0.03873, 0.04003, 0.04003, 0.04003, 0.03003, 0.1, 0.05661, 0.07787, 0.05674, 0.07802, 0.03792, 0.1, 0.03765, 0.07787, 0.05674, 0.0571, 0.0571, 0.05769, 0.03873, 0.07802, 0.03792, 0.0571, 0.0571, 0.03873, 0.05769, 0.04003, 0.04003, 0.05769, 0.03873, 0.03873, 0.05769, 0.0239, 0.05769, 0.03003, 0.04003, 0.04003, 0.04003, 0.1, 0.4356, 0.07787, 0.4355, 0.07802, 0.4543, 0.1, 0.4545, 0.07787, 0.4355, 0.0571, 0.4351, 0.05769, 0.4535, 0.07802, 0.4543, 0.0571, 0.4351, 0.03873, 0.4345, 0.04003, 0.4522, 0.05769, 0.4535, 0.0239, 0.4345, 0.03873, 0.4345, 0.04003, 0.4522, 0.03003, 0.4522, 0.04003, 0.03003, 0.04003, 0.04003, 0.03003, 0.04003, 0.9, 0.3922, 0.9, 0.4144, 0.9222, 0.4144, 0.9223, 0.3922, 0.9, 0.4144, 0.9, 0.4356, 0.9221, 0.4355, 0.9222, 0.4144, 0.9, 0.4356, 0.9, 0.4545, 0.922, 0.4543, 0.9221, 0.4355, 0.02182, 0.3922, 0.03765, 0.3922, 0.03792, 0.4142, 0.02112, 0.4142, 0.1, 0.3922, 0.1, 0.4144, 0.07778, 0.4144, 0.07775, 0.3922, 0.1, 0.4144, 0.1, 0.4356, 0.07787, 0.4355, 0.07778, 0.4144, 0.1, 0.4356, 0.1, 0.4545, 0.07802, 0.4543, 0.07787, 0.4355, 0.1, 0.4545, 0.1, 0.4704, 0.07802, 0.4711, 0.07802, 0.4543, 0.1, 0.3922, 0.07775, 0.3922, 0.07778, 0.4144, 0.1, 0.4144, 0.07775, 0.3922, 0.05661, 0.3922, 0.05674, 0.4143, 0.07778, 0.4144, 0.05661, 0.3922, 0.03765, 0.3922, 0.03792, 0.4142, 0.05674, 0.4143, 0.03765, 0.3922, 0.02182, 0.3922, 0.02112, 0.4142, 0.03792, 0.4142, 0.9223, 0.3922, 0.9222, 0.4144, 0.9433, 0.4143, 0.9434, 0.3922, 0.9222, 0.4144, 0.9221, 0.4355, 0.9429, 0.4351, 0.9433, 0.4143, 0.9221, 0.4355, 0.922, 0.4543, 0.9423, 0.4535, 0.9429, 0.4351, 0.02112, 0.4142, 0.03792, 0.4142, 0.03873, 0.4345, 0.0239, 0.4345, 0.07775, 0.3922, 0.07778, 0.4144, 0.05674, 0.4143, 0.05661, 0.3922, 0.07778, 0.4144, 0.07787, 0.4355, 0.0571, 0.4351, 0.05674, 0.4143, 0.07787, 0.4355, 0.07802, 0.4543, 0.05769, 0.4535, 0.0571, 0.4351, 0.07802, 0.4543, 0.07802, 0.4711, 0.05769, 0.4683, 0.05769, 0.4535, 0.1, 0.4144, 0.07778, 0.4144, 0.07787, 0.4355, 0.1, 0.4356, 0.07778, 0.4144, 0.05674, 0.4143, 0.0571, 0.4351, 0.07787, 0.4355, 0.05674, 0.4143, 0.03792, 0.4142, 0.03873, 0.4345, 0.0571, 0.4351, 0.03792, 0.4142, 0.02112, 0.4142, 0.0239, 0.4345, 0.03873, 0.4345, 0.9434, 0.3922, 0.9433, 0.4143, 0.9621, 0.4142, 0.9623, 0.3922, 0.9433, 0.4143, 0.9429, 0.4351, 0.9613, 0.4345, 0.9621, 0.4142, 0.9429, 0.4351, 0.9423, 0.4535, 0.96, 0.4522, 0.9613, 0.4345, 0.0239, 0.4345, 0.03873, 0.4345, 0.04003, 0.4522, 0.03003, 0.4522, 0.05661, 0.3922, 0.05674, 0.4143, 0.03792, 0.4142, 0.03765, 0.3922, 0.05674, 0.4143, 0.0571, 0.4351, 0.03873, 0.4345, 0.03792, 0.4142, 0.0571, 0.4351, 0.05769, 0.4535, 0.04003, 0.4522, 0.03873, 0.4345, 0.05769, 0.4535, 0.05769, 0.4683, 0.04003, 0.4622, 0.04003, 0.4522, 0.1, 0.4356, 0.07787, 0.4355, 0.07802, 0.4543, 0.1, 0.4545, 0.07787, 0.4355, 0.0571, 0.4351, 0.05769, 0.4535, 0.07802, 0.4543, 0.0571, 0.4351, 0.03873, 0.4345, 0.04003, 0.4522, 0.05769, 0.4535, 0.03873, 0.4345, 0.0239, 0.4345, 0.03003, 0.4522, 0.04003, 0.4522, 0.03003, 0.4522, 0.04003, 0.4522, 0.04003, 0.4622, 0.9, 0.3922, 0.9, 0.4144, 0.9222, 0.4144, 0.9223, 0.3922, 0.9, 0.4144, 0.9, 0.4356, 0.9221, 0.4355, 0.9222, 0.4144, 0.9, 0.4356, 0.9, 0.4545, 0.922, 0.4543, 0.9221, 0.4355, 0.9, 0.4704, 0.9, 0.4545, 0.922, 0.4543, 0.922, 0.4711, 0.9, 0.3922, 0.9223, 0.3922, 0.9222, 0.4144, 0.9, 0.4144, 0.9223, 0.3922, 0.9434, 0.3922, 0.9433, 0.4143, 0.9222, 0.4144, 0.9434, 0.3922, 0.9623, 0.3922, 0.9621, 0.4142, 0.9433, 0.4143, 0.9623, 0.3922, 0.9782, 0.3922, 0.9789, 0.4142, 0.9621, 0.4142, 0.9, 0.3922, 0.9223, 0.3922, 0.9222, 0.4144, 0.9, 0.4144, 0.9223, 0.3922, 0.9434, 0.3922, 0.9433, 0.4143, 0.9222, 0.4144, 0.9434, 0.3922, 0.9623, 0.3922, 0.9621, 0.4142, 0.9433, 0.4143, 0.9782, 0.3922, 0.9623, 0.3922, 0.9621, 0.4142, 0.9789, 0.4142, 0.9223, 0.3922, 0.9222, 0.4144, 0.9433, 0.4143, 0.9434, 0.3922, 0.9222, 0.4144, 0.9221, 0.4355, 0.9429, 0.4351, 0.9433, 0.4143, 0.9221, 0.4355, 0.922, 0.4543, 0.9423, 0.4535, 0.9429, 0.4351, 0.922, 0.4711, 0.922, 0.4543, 0.9423, 0.4535, 0.9423, 0.4683, 0.9, 0.4144, 0.9222, 0.4144, 0.9221, 0.4355, 0.9, 0.4356, 0.9222, 0.4144, 0.9433, 0.4143, 0.9429, 0.4351, 0.9221, 0.4355, 0.9433, 0.4143, 0.9621, 0.4142, 0.9613, 0.4345, 0.9429, 0.4351, 0.9621, 0.4142, 0.9789, 0.4142, 0.9761, 0.4345, 0.9613, 0.4345, 0.9, 0.4144, 0.9222, 0.4144, 0.9221, 0.4355, 0.9, 0.4356, 0.9222, 0.4144, 0.9433, 0.4143, 0.9429, 0.4351, 0.9221, 0.4355, 0.9433, 0.4143, 0.9621, 0.4142, 0.9613, 0.4345, 0.9429, 0.4351, 0.9789, 0.4142, 0.9621, 0.4142, 0.9613, 0.4345, 0.9761, 0.4345, 0.9434, 0.3922, 0.9433, 0.4143, 0.9621, 0.4142, 0.9623, 0.3922, 0.9433, 0.4143, 0.9429, 0.4351, 0.9613, 0.4345, 0.9621, 0.4142, 0.9429, 0.4351, 0.9423, 0.4535, 0.96, 0.4522, 0.9613, 0.4345, 0.9423, 0.4683, 0.9423, 0.4535, 0.96, 0.4522, 0.96, 0.4622, 0.9, 0.4356, 0.9221, 0.4355, 0.922, 0.4543, 0.9, 0.4545, 0.9221, 0.4355, 0.9429, 0.4351, 0.9423, 0.4535, 0.922, 0.4543, 0.9429, 0.4351, 0.9613, 0.4345, 0.96, 0.4522, 0.9423, 0.4535, 0.9613, 0.4345, 0.9761, 0.4345, 0.97, 0.4522, 0.96, 0.4522, 0.9, 0.4356, 0.9221, 0.4355, 0.922, 0.4543, 0.9, 0.4545, 0.9221, 0.4355, 0.9429, 0.4351, 0.9423, 0.4535, 0.922, 0.4543, 0.9429, 0.4351, 0.9613, 0.4345, 0.96, 0.4522, 0.9423, 0.4535, 0.9761, 0.4345, 0.9613, 0.4345, 0.96, 0.4522, 0.97, 0.4522, 0.96, 0.4622, 0.96, 0.4522, 0.97, 0.4522, 0.1, 0.3922, 0.1, 0.4144, 0.07778, 0.4144, 0.07775, 0.3922, 0.1, 0.4144, 0.1, 0.4356, 0.07787, 0.4355, 0.07778, 0.4144, 0.1, 0.4356, 0.1, 0.4545, 0.07802, 0.4543, 0.07787, 0.4355, 0.9782, 0.1, 0.9623, 0.1, 0.9621, 0.07802, 0.9789, 0.07802, 0.9, 0.1, 0.9, 0.07775, 0.9222, 0.07778, 0.9223, 0.1, 0.9, 0.07775, 0.9, 0.05661, 0.9221, 0.05674, 0.9222, 0.07778, 0.9, 0.05661, 0.9, 0.03765, 0.922, 0.03792, 0.9221, 0.05674, 0.9, 0.03765, 0.9, 0.02182, 0.922, 0.02112, 0.922, 0.03792, 0.9, 0.3922, 0.9223, 0.3922, 0.9222, 0.4144, 0.9, 0.4144, 0.9223, 0.3922, 0.9434, 0.3922, 0.9433, 0.4143, 0.9222, 0.4144, 0.9434, 0.3922, 0.9623, 0.3922, 0.9621, 0.4142, 0.9433, 0.4143, 0.9623, 0.3922, 0.9782, 0.3922, 0.9789, 0.4142, 0.9621, 0.4142, 0.07775, 0.3922, 0.07778, 0.4144, 0.05674, 0.4143, 0.05661, 0.3922, 0.07778, 0.4144, 0.07787, 0.4355, 0.0571, 0.4351, 0.05674, 0.4143, 0.07787, 0.4355, 0.07802, 0.4543, 0.05769, 0.4535, 0.0571, 0.4351, 0.9789, 0.07802, 0.9621, 0.07802, 0.9613, 0.05769, 0.9761, 0.05769, 0.9223, 0.1, 0.9222, 0.07778, 0.9433, 0.07787, 0.9434, 0.1, 0.9222, 0.07778, 0.9221, 0.05674, 0.9429, 0.0571, 0.9433, 0.07787, 0.9221, 0.05674, 0.922, 0.03792, 0.9423, 0.03873, 0.9429, 0.0571, 0.922, 0.03792, 0.922, 0.02112, 0.9423, 0.0239, 0.9423, 0.03873, 0.9, 0.4144, 0.9222, 0.4144, 0.9221, 0.4355, 0.9, 0.4356, 0.9222, 0.4144, 0.9433, 0.4143, 0.9429, 0.4351, 0.9221, 0.4355, 0.9433, 0.4143, 0.9621, 0.4142, 0.9613, 0.4345, 0.9429, 0.4351, 0.9621, 0.4142, 0.9789, 0.4142, 0.9761, 0.4345, 0.9613, 0.4345, 0.05661, 0.3922, 0.05674, 0.4143, 0.03792, 0.4142, 0.03765, 0.3922, 0.05674, 0.4143, 0.0571, 0.4351, 0.03873, 0.4345, 0.03792, 0.4142, 0.0571, 0.4351, 0.05769, 0.4535, 0.04003, 0.4522, 0.03873, 0.4345, 0.9761, 0.05769, 0.9613, 0.05769, 0.96, 0.04003, 0.97, 0.04003, 0.9434, 0.1, 0.9433, 0.07787, 0.9621, 0.07802, 0.9623, 0.1, 0.9433, 0.07787, 0.9429, 0.0571, 0.9613, 0.05769, 0.9621, 0.07802, 0.9429, 0.0571, 0.9423, 0.03873, 0.96, 0.04003, 0.9613, 0.05769, 0.9423, 0.03873, 0.9423, 0.0239, 0.96, 0.03003, 0.96, 0.04003, 0.9, 0.4356, 0.9221, 0.4355, 0.922, 0.4543, 0.9, 0.4545, 0.9221, 0.4355, 0.9429, 0.4351, 0.9423, 0.4535, 0.922, 0.4543, 0.9429, 0.4351, 0.9613, 0.4345, 0.96, 0.4522, 0.9423, 0.4535, 0.9613, 0.4345, 0.9761, 0.4345, 0.97, 0.4522, 0.96, 0.4522, 0.97, 0.04003, 0.96, 0.04003, 0.96, 0.03003, 0.1, 0.1, 0.1, 0.3922, 0.07775, 0.3922, 0.07775, 0.1, 0.07775, 0.1, 0.07775, 0.3922, 0.05661, 0.3922, 0.05661, 0.1, 0.05661, 0.1, 0.05661, 0.3922, 0.03765, 0.3922, 0.03765, 0.1, 0.03765, 0.1, 0.03765, 0.3922, 0.02182, 0.3922, 0.02182, 0.1, 0.1, 0.4545, 0.9, 0.4545, 0.9, 0.4356, 0.1, 0.4356, 0.1, 0.4356, 0.9, 0.4356, 0.9, 0.4144, 0.1, 0.4144, 0.1, 0.4144, 0.9, 0.4144, 0.9, 0.3922, 0.1, 0.3922, 0.1, 0.3922, 0.1, 0.1, 0.07775, 0.1, 0.07775, 0.3922, 0.07775, 0.3922, 0.07775, 0.1, 0.05661, 0.1, 0.05661, 0.3922, 0.05661, 0.3922, 0.05661, 0.1, 0.03765, 0.1, 0.03765, 0.3922, 0.03765, 0.3922, 0.03765, 0.1, 0.02182, 0.1, 0.02182, 0.3922, 0.9623, 0.3922, 0.9623, 0.1, 0.9434, 0.1, 0.9434, 0.3922, 0.9434, 0.3922, 0.9434, 0.1, 0.9223, 0.1, 0.9223, 0.3922, 0.9223, 0.3922, 0.9223, 0.1, 0.9, 0.1, 0.9, 0.3922, 0.1, 0.3922, 0.1, 0.1, 0.07775, 0.1, 0.07775, 0.3922, 0.07775, 0.3922, 0.07775, 0.1, 0.05661, 0.1, 0.05661, 0.3922, 0.05661, 0.3922, 0.05661, 0.1, 0.03765, 0.1, 0.03765, 0.3922, 0.03765, 0.3922, 0.03765, 0.1, 0.02182, 0.1, 0.02182, 0.3922, 0.9, 0.03765, 0.1, 0.03765, 0.1, 0.05661, 0.9, 0.05661, 0.9, 0.05661, 0.1, 0.05661, 0.1, 0.07775, 0.9, 0.07775, 0.9, 0.07775, 0.1, 0.07775, 0.1, 0.1, 0.9, 0.1, 0.1, 0.1, 0.1, 0.3922, 0.07775, 0.3922, 0.07775, 0.1, 0.07775, 0.1, 0.07775, 0.3922, 0.05661, 0.3922, 0.05661, 0.1, 0.05661, 0.1, 0.05661, 0.3922, 0.03765, 0.3922, 0.03765, 0.1, 0.03765, 0.1, 0.03765, 0.3922, 0.02182, 0.3922, 0.02182, 0.1, 0.03765, 0.1, 0.03765, 0.3922, 0.05661, 0.3922, 0.05661, 0.1, 0.05661, 0.1, 0.05661, 0.3922, 0.07775, 0.3922, 0.07775, 0.1, 0.07775, 0.1, 0.07775, 0.3922, 0.1, 0.3922, 0.1, 0.1, 0.1, 0.3922, 0.9, 0.3922, 0.9, 0.4144, 0.1, 0.4144, 0.1, 0.4144, 0.9, 0.4144, 0.9, 0.4356, 0.1, 0.4356, 0.1, 0.4356, 0.9, 0.4356, 0.9, 0.4545, 0.1, 0.4545, 0.1, 0.4545, 0.9, 0.4545, 0.9, 0.4704, 0.1, 0.4704, 0.1, 0.4545, 0.9, 0.4545, 0.9, 0.4356, 0.1, 0.4356, 0.1, 0.4356, 0.9, 0.4356, 0.9, 0.4144, 0.1, 0.4144, 0.1, 0.4144, 0.9, 0.4144, 0.9, 0.3922, 0.1, 0.3922, 0.9, 0.3922, 0.9, 0.1, 0.9223, 0.1, 0.9223, 0.3922, 0.9223, 0.3922, 0.9223, 0.1, 0.9434, 0.1, 0.9434, 0.3922, 0.9434, 0.3922, 0.9434, 0.1, 0.9623, 0.1, 0.9623, 0.3922, 0.9782, 0.3922, 0.9782, 0.1, 0.9623, 0.1, 0.9623, 0.3922, 0.9623, 0.3922, 0.9623, 0.1, 0.9434, 0.1, 0.9434, 0.3922, 0.9434, 0.3922, 0.9434, 0.1, 0.9223, 0.1, 0.9223, 0.3922, 0.9223, 0.3922, 0.9223, 0.1, 0.9, 0.1, 0.9, 0.3922, 0.9, 0.3922, 0.1, 0.3922, 0.1, 0.4144, 0.9, 0.4144, 0.9, 0.4144, 0.1, 0.4144, 0.1, 0.4356, 0.9, 0.4356, 0.9, 0.4356, 0.1, 0.4356, 0.1, 0.4545, 0.9, 0.4545, 0.9, 0.4545, 0.1, 0.4545, 0.1, 0.4704, 0.9, 0.4704, 0.9, 0.03765, 0.1, 0.03765, 0.1, 0.05661, 0.9, 0.05661, 0.9, 0.05661, 0.1, 0.05661, 0.1, 0.07775, 0.9, 0.07775, 0.9, 0.07775, 0.1, 0.07775, 0.1, 0.1, 0.9, 0.1, 0.9, 0.3922, 0.9, 0.1, 0.9223, 0.1, 0.9223, 0.3922, 0.9223, 0.3922, 0.9223, 0.1, 0.9434, 0.1, 0.9434, 0.3922, 0.9434, 0.3922, 0.9434, 0.1, 0.9623, 0.1, 0.9623, 0.3922, 0.9623, 0.3922, 0.9623, 0.1, 0.9782, 0.1, 0.9782, 0.3922, 0.9, 0.4545, 0.1, 0.4545, 0.1, 0.4356, 0.9, 0.4356, 0.9, 0.4356, 0.1, 0.4356, 0.1, 0.4144, 0.9, 0.4144, 0.9, 0.4144, 0.1, 0.4144, 0.1, 0.3922, 0.9, 0.3922, 0.9, 0.3922, 0.9, 0.1, 0.9223, 0.1, 0.9223, 0.3922, 0.9223, 0.3922, 0.9223, 0.1, 0.9434, 0.1, 0.9434, 0.3922, 0.9434, 0.3922, 0.9434, 0.1, 0.9623, 0.1, 0.9623, 0.3922, 0.9623, 0.3922, 0.9623, 0.1, 0.9782, 0.1, 0.9782, 0.3922, 0.03765, 0.3922, 0.03765, 0.1, 0.05661, 0.1, 0.05661, 0.3922, 0.05661, 0.3922, 0.05661, 0.1, 0.07775, 0.1, 0.07775, 0.3922, 0.07775, 0.3922, 0.07775, 0.1, 0.1, 0.1, 0.1, 0.3922, 0.9, 0.1, 0.9, 0.3922, 0.9223, 0.3922, 0.9223, 0.1, 0.9223, 0.1, 0.9223, 0.3922, 0.9434, 0.3922, 0.9434, 0.1, 0.9434, 0.1, 0.9434, 0.3922, 0.9623, 0.3922, 0.9623, 0.1, 0.9623, 0.1, 0.9623, 0.3922, 0.9782, 0.3922, 0.9782, 0.1, 0.1, 0.03765, 0.9, 0.03765, 0.9, 0.05661, 0.1, 0.05661, 0.1, 0.05661, 0.9, 0.05661, 0.9, 0.07775, 0.1, 0.07775, 0.1, 0.07775, 0.9, 0.07775, 0.9, 0.1, 0.1, 0.1, 0.9, 0.1, 0.1, 0.1, 0.1, 0.07775, 0.9, 0.07775, 0.9, 0.07775, 0.1, 0.07775, 0.1, 0.05661, 0.9, 0.05661, 0.9, 0.05661, 0.1, 0.05661, 0.1, 0.03765, 0.9, 0.03765, 0.9, 0.03765, 0.1, 0.03765, 0.1, 0.02182, 0.9, 0.02182, 0.9, 0.4545, 0.1, 0.4545, 0.1, 0.4356, 0.9, 0.4356, 0.9, 0.4356, 0.1, 0.4356, 0.1, 0.4144, 0.9, 0.4144, 0.9, 0.4144, 0.1, 0.4144, 0.1, 0.3922, 0.9, 0.3922, 0.1, 0.1, 0.9, 0.1, 0.9, 0.07775, 0.1, 0.07775, 0.1, 0.07775, 0.9, 0.07775, 0.9, 0.05661, 0.1, 0.05661, 0.1, 0.05661, 0.9, 0.05661, 0.9, 0.03765, 0.1, 0.03765, 0.1, 0.03765, 0.9, 0.03765, 0.9, 0.02182, 0.1, 0.02182, 0.1, 0.03765, 0.9, 0.03765, 0.9, 0.05661, 0.1, 0.05661, 0.1, 0.05661, 0.9, 0.05661, 0.9, 0.07775, 0.1, 0.07775, 0.1, 0.07775, 0.9, 0.07775, 0.9, 0.1, 0.1, 0.1, 0.4759, 0.519, 0.4759, 0.9752, 0.02369, 0.9752, 0.02369, 0.519])
me_cube_002.use_remesh_preserve_volume = False
me_cube_002.use_remesh_preserve_attributes = False
me_cube_002.use_mirror_vertex_groups = False
me_cube_002.update()

# ---- objects
ob_cube = bpy.data.objects.new('Cube', me_cube_002)

# ---- transforms, parenting, visibility, modifiers, constraints
ob_cube.location = (0.08414, 0.0, 0.0)
ob_cube.scale = (1.0, 1.0, 0.1)
ob_cube.lineart.crease_threshold = 0.0

# ---- collection membership
col_collection_1.objects.link(ob_cube)

# ---- scene / render settings (as saved in the file)
scene.frame_start = 1; scene.frame_end = 250; scene.frame_set(186)
scene.render.engine = 'BLENDER_EEVEE_NEXT'
scene.render.image_settings.color_mode = 'RGB'
scene.render.image_settings.compression = 90
scene.render.resolution_percentage = 50
scene.render.dither_intensity = 0.0
scene.cycles.use_denoising = False
scene.cycles.samples = 10
scene.cycles.sampling_pattern = 'TABULATED_SOBOL'
scene.cycles.light_sampling_threshold = 0.0
scene.cycles.use_adaptive_sampling = False
scene.cycles.use_light_tree = False
scene.cycles.blur_glossy = 0.0
scene.cycles.volume_bounces = 1
scene.cycles.pixel_filter_type = 'GAUSSIAN'
scene.cycles.sample_clamp_indirect = 0.0
scene.view_settings.view_transform = 'Standard'
bpy.context.view_layer.update()

# ---- added for rendering (the .blend has no active camera and no usable light): camera, sun
cam_auto = bpy.data.cameras.new('AutoCamera')
cam_auto.lens = 50.0
cam_auto.sensor_width = 36.0
cam_auto.clip_end = 1000.0
ob_auto_camera = bpy.data.objects.new('AutoCamera', cam_auto)
scene.collection.objects.link(ob_auto_camera)
ob_auto_camera.location = (2.70761, -3.14816, 2.09877)
ob_auto_camera.rotation_euler = (1.09748, -7.21219e-08, 0.694738)
scene.camera = ob_auto_camera
light_auto_sun = bpy.data.lights.new('AutoSun', 'SUN')
light_auto_sun.energy = 3.0
light_auto_sun.angle = 0.0523599
ob_auto_sun = bpy.data.objects.new('AutoSun', light_auto_sun)
scene.collection.objects.link(ob_auto_sun)
ob_auto_sun.rotation_euler = (0.872665, 0.174533, 0.523599)
bpy.context.view_layer.update()
